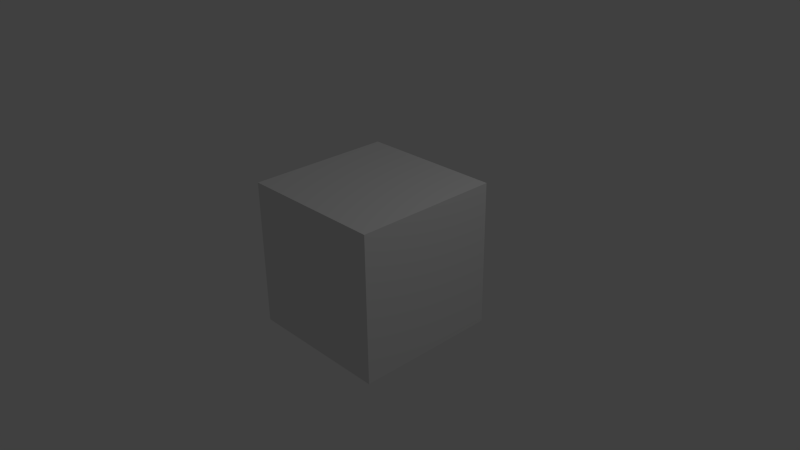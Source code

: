 # Source: audionodes.blend  (saved by Blender 2.76.0; exported with 4.5.12 LTS)
import bpy
from mathutils import Matrix  # noqa: F401  (used for matrix-valued properties, if any)

bpy.ops.wm.read_factory_settings(use_empty=True)
scene = bpy.context.scene
scene.name = 'Scene'

# ---- collections
col_collection_1 = bpy.data.collections.new('Collection 1'); scene.collection.children.link(col_collection_1)

# ---- materials (node trees are filled in below, after node groups)
mat_material = bpy.data.materials.new('Material')
mat_material.alpha_threshold = 0.0
mat_material.use_transparent_shadow = False
mat_material.roughness = 0.5
mat_material.line_color = (0.0, 0.0, 0.0, 1.0)

# ---- material node trees

# ---- world
world_world = bpy.data.worlds.new('World'); scene.world = world_world
world_world.color = (0.05088, 0.05088, 0.05088)
world_world.use_sun_shadow = False
world_world.sun_shadow_jitter_overblur = 0.0
world_world.cycles.sampling_method = 'MANUAL'
world_world.cycles.sample_map_resolution = 256

# ---- cameras
cam_camera = bpy.data.cameras.new('Camera')
cam_camera.clip_end = 100.0
cam_camera.lens = 35.0
cam_camera.sensor_width = 32.0
cam_camera.sensor_height = 18.0
cam_camera.ortho_scale = 7.314
cam_camera.dof.focus_distance = 0.0
cam_camera.dof.aperture_fstop = 128.0

# ---- lights
light_lamp = bpy.data.lights.new('Lamp', 'POINT')
light_lamp.transmission_factor = 0.0
light_lamp.cutoff_distance = 30.0
light_lamp.energy = 100.0
light_lamp.shadow_buffer_clip_start = 1.001
light_lamp.shadow_soft_size = 0.1
light_lamp.shadow_maximum_resolution = 0.006
light_lamp.use_absolute_resolution = True
light_lamp.cycles.use_multiple_importance_sampling = False

# ---- meshes
me_cube = bpy.data.meshes.new('Cube')
me_cube.from_pydata([(1.0, 1.0, -1.0), (1.0, -1.0, -1.0), (-1.0, -1.0, -1.0), (-1.0, 1.0, -1.0), (1.0, 1.0, 1.0), (1.0, -1.0, 1.0), (-1.0, -1.0, 1.0), (-1.0, 1.0, 1.0)], [], [(0, 1, 2, 3), (4, 7, 6, 5), (0, 4, 5, 1), (1, 5, 6, 2), (2, 6, 7, 3), (4, 0, 3, 7)])
me_cube.materials.append(mat_material)
me_cube.use_remesh_preserve_volume = False
me_cube.use_remesh_preserve_attributes = False
me_cube.use_mirror_vertex_groups = False
me_cube.update()

# ---- objects
ob_cube = bpy.data.objects.new('Cube', me_cube)
ob_lamp = bpy.data.objects.new('Lamp', light_lamp)
ob_camera = bpy.data.objects.new('Camera', cam_camera)

# ---- transforms, parenting, visibility, modifiers, constraints
ob_cube.location = (0.0, 0.0, 0.0)
ob_cube.lock_rotations_4d = False
ob_cube.empty_display_type = 'ARROWS'
ob_cube.lineart.crease_threshold = 0.0
ob_lamp.location = (4.076, 1.005, 5.904)
ob_lamp.rotation_euler = (0.6503, 0.05522, 1.866)
ob_lamp.lock_rotations_4d = False
ob_lamp.empty_display_type = 'ARROWS'
ob_lamp.color = (0.0, 0.0, 0.0, 0.0)
ob_lamp.lineart.crease_threshold = 0.0
ob_camera.location = (7.481, -6.508, 5.344)
ob_camera.rotation_euler = (1.109, 0.01082, 0.8149)
ob_camera.lock_rotations_4d = False
ob_camera.empty_display_type = 'ARROWS'
ob_camera.color = (0.0, 0.0, 0.0, 0.0)
ob_camera.display_type = 'WIRE'
ob_camera.lineart.crease_threshold = 0.0

# ---- collection membership
col_collection_1.objects.link(ob_cube)
col_collection_1.objects.link(ob_lamp)
col_collection_1.objects.link(ob_camera)

# ---- scene / render settings (as saved in the file)
scene.camera = ob_camera
scene.frame_start = 1; scene.frame_end = 250; scene.frame_set(1)
scene.render.engine = 'BLENDER_EEVEE_NEXT'
scene.render.resolution_percentage = 50
scene.render.dither_intensity = 0.0
scene.cycles.use_denoising = False
scene.cycles.samples = 10
scene.cycles.sampling_pattern = 'TABULATED_SOBOL'
scene.cycles.light_sampling_threshold = 0.0
scene.cycles.use_adaptive_sampling = False
scene.cycles.use_light_tree = False
scene.cycles.blur_glossy = 0.0
scene.cycles.pixel_filter_type = 'GAUSSIAN'
scene.cycles.sample_clamp_indirect = 0.0
scene.view_settings.view_transform = 'Standard'
bpy.context.view_layer.update()
